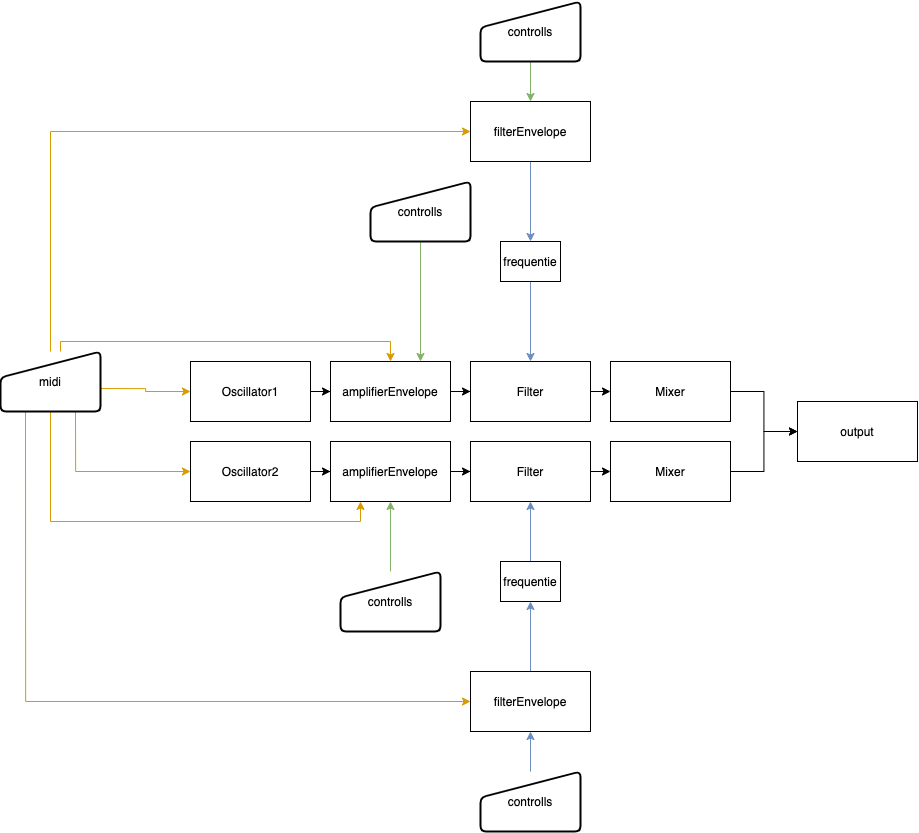

The diagram above was exported from draw.io. Its source (the exported page's mxGraphModel, read from the mxfile embedded in the PNG):
<mxGraphModel dx="3160" dy="2866" grid="1" gridSize="10" guides="1" tooltips="1" connect="1" arrows="1" fold="1" page="1" pageScale="1" pageWidth="827" pageHeight="1169" math="0" shadow="0">
  <root>
    <mxCell id="0" />
    <mxCell id="1" parent="0" />
    <mxCell id="ZATQbB8V4D_jpe8ZH_RT-12" style="edgeStyle=orthogonalEdgeStyle;rounded=0;orthogonalLoop=1;jettySize=auto;html=1;entryX=0;entryY=0.5;entryDx=0;entryDy=0;" edge="1" parent="1" source="ZATQbB8V4D_jpe8ZH_RT-1" target="ZATQbB8V4D_jpe8ZH_RT-2">
      <mxGeometry relative="1" as="geometry" />
    </mxCell>
    <mxCell id="ZATQbB8V4D_jpe8ZH_RT-1" value="Oscillator1" style="rounded=0;whiteSpace=wrap;html=1;" vertex="1" parent="1">
      <mxGeometry x="620" y="500" width="120" height="60" as="geometry" />
    </mxCell>
    <mxCell id="ZATQbB8V4D_jpe8ZH_RT-13" style="edgeStyle=orthogonalEdgeStyle;rounded=0;orthogonalLoop=1;jettySize=auto;html=1;entryX=0;entryY=0.5;entryDx=0;entryDy=0;" edge="1" parent="1" source="ZATQbB8V4D_jpe8ZH_RT-2" target="ZATQbB8V4D_jpe8ZH_RT-3">
      <mxGeometry relative="1" as="geometry" />
    </mxCell>
    <mxCell id="ZATQbB8V4D_jpe8ZH_RT-2" value="amplifierEnvelope" style="rounded=0;whiteSpace=wrap;html=1;" vertex="1" parent="1">
      <mxGeometry x="760" y="500" width="120" height="60" as="geometry" />
    </mxCell>
    <mxCell id="ZATQbB8V4D_jpe8ZH_RT-15" style="edgeStyle=orthogonalEdgeStyle;rounded=0;orthogonalLoop=1;jettySize=auto;html=1;exitX=1;exitY=0.5;exitDx=0;exitDy=0;entryX=0;entryY=0.5;entryDx=0;entryDy=0;" edge="1" parent="1" source="ZATQbB8V4D_jpe8ZH_RT-3" target="ZATQbB8V4D_jpe8ZH_RT-14">
      <mxGeometry relative="1" as="geometry" />
    </mxCell>
    <mxCell id="ZATQbB8V4D_jpe8ZH_RT-3" value="Filter" style="rounded=0;whiteSpace=wrap;html=1;" vertex="1" parent="1">
      <mxGeometry x="900" y="500" width="120" height="60" as="geometry" />
    </mxCell>
    <mxCell id="ZATQbB8V4D_jpe8ZH_RT-5" style="edgeStyle=orthogonalEdgeStyle;rounded=0;orthogonalLoop=1;jettySize=auto;html=1;entryX=0.5;entryY=0;entryDx=0;entryDy=0;fillColor=#dae8fc;strokeColor=#6c8ebf;" edge="1" parent="1" source="ZATQbB8V4D_jpe8ZH_RT-4" target="ZATQbB8V4D_jpe8ZH_RT-3">
      <mxGeometry relative="1" as="geometry" />
    </mxCell>
    <mxCell id="ZATQbB8V4D_jpe8ZH_RT-4" value="frequentie" style="rounded=0;whiteSpace=wrap;html=1;" vertex="1" parent="1">
      <mxGeometry x="930" y="380" width="60" height="40" as="geometry" />
    </mxCell>
    <mxCell id="ZATQbB8V4D_jpe8ZH_RT-7" style="edgeStyle=orthogonalEdgeStyle;rounded=0;orthogonalLoop=1;jettySize=auto;html=1;entryX=0.5;entryY=0;entryDx=0;entryDy=0;fillColor=#dae8fc;strokeColor=#6c8ebf;" edge="1" parent="1" source="ZATQbB8V4D_jpe8ZH_RT-6" target="ZATQbB8V4D_jpe8ZH_RT-4">
      <mxGeometry relative="1" as="geometry" />
    </mxCell>
    <mxCell id="ZATQbB8V4D_jpe8ZH_RT-6" value="filterEnvelope" style="rounded=0;whiteSpace=wrap;html=1;" vertex="1" parent="1">
      <mxGeometry x="900" y="240" width="120" height="60" as="geometry" />
    </mxCell>
    <mxCell id="ZATQbB8V4D_jpe8ZH_RT-9" style="edgeStyle=orthogonalEdgeStyle;rounded=0;orthogonalLoop=1;jettySize=auto;html=1;exitX=0.5;exitY=0;exitDx=0;exitDy=0;fillColor=#ffe6cc;strokeColor=#d79b00;" edge="1" parent="1" source="ZATQbB8V4D_jpe8ZH_RT-8" target="ZATQbB8V4D_jpe8ZH_RT-6">
      <mxGeometry relative="1" as="geometry">
        <Array as="points">
          <mxPoint x="480" y="270" />
        </Array>
      </mxGeometry>
    </mxCell>
    <mxCell id="ZATQbB8V4D_jpe8ZH_RT-10" style="edgeStyle=orthogonalEdgeStyle;rounded=0;orthogonalLoop=1;jettySize=auto;html=1;fillColor=#ffe6cc;strokeColor=#d79b00;exitX=1;exitY=0.617;exitDx=0;exitDy=0;entryX=0;entryY=0.5;entryDx=0;entryDy=0;exitPerimeter=0;" edge="1" parent="1" source="ZATQbB8V4D_jpe8ZH_RT-8" target="ZATQbB8V4D_jpe8ZH_RT-1">
      <mxGeometry relative="1" as="geometry" />
    </mxCell>
    <mxCell id="ZATQbB8V4D_jpe8ZH_RT-20" style="edgeStyle=orthogonalEdgeStyle;rounded=0;orthogonalLoop=1;jettySize=auto;html=1;entryX=0.5;entryY=0;entryDx=0;entryDy=0;fillColor=#ffe6cc;strokeColor=#d79b00;" edge="1" parent="1" source="ZATQbB8V4D_jpe8ZH_RT-8" target="ZATQbB8V4D_jpe8ZH_RT-2">
      <mxGeometry relative="1" as="geometry">
        <Array as="points">
          <mxPoint x="490" y="480" />
          <mxPoint x="820" y="480" />
        </Array>
      </mxGeometry>
    </mxCell>
    <mxCell id="ZATQbB8V4D_jpe8ZH_RT-40" style="edgeStyle=orthogonalEdgeStyle;rounded=0;orthogonalLoop=1;jettySize=auto;html=1;entryX=0.25;entryY=1;entryDx=0;entryDy=0;exitX=0.5;exitY=1;exitDx=0;exitDy=0;fillColor=#ffe6cc;strokeColor=#d79b00;" edge="1" parent="1" source="ZATQbB8V4D_jpe8ZH_RT-8" target="ZATQbB8V4D_jpe8ZH_RT-26">
      <mxGeometry relative="1" as="geometry" />
    </mxCell>
    <mxCell id="ZATQbB8V4D_jpe8ZH_RT-47" style="edgeStyle=orthogonalEdgeStyle;rounded=0;orthogonalLoop=1;jettySize=auto;html=1;exitX=0.25;exitY=1;exitDx=0;exitDy=0;entryX=0;entryY=0.5;entryDx=0;entryDy=0;fillColor=#ffe6cc;strokeColor=#d79b00;" edge="1" parent="1" source="ZATQbB8V4D_jpe8ZH_RT-8" target="ZATQbB8V4D_jpe8ZH_RT-42">
      <mxGeometry relative="1" as="geometry" />
    </mxCell>
    <mxCell id="ZATQbB8V4D_jpe8ZH_RT-49" style="edgeStyle=orthogonalEdgeStyle;rounded=0;orthogonalLoop=1;jettySize=auto;html=1;exitX=0.75;exitY=1;exitDx=0;exitDy=0;entryX=0;entryY=0.5;entryDx=0;entryDy=0;fillColor=#ffe6cc;strokeColor=#d79b00;" edge="1" parent="1" source="ZATQbB8V4D_jpe8ZH_RT-8" target="ZATQbB8V4D_jpe8ZH_RT-24">
      <mxGeometry relative="1" as="geometry" />
    </mxCell>
    <mxCell id="ZATQbB8V4D_jpe8ZH_RT-8" value="midi" style="html=1;strokeWidth=2;shape=manualInput;whiteSpace=wrap;rounded=1;size=26;arcSize=11;" vertex="1" parent="1">
      <mxGeometry x="430" y="490" width="100" height="60" as="geometry" />
    </mxCell>
    <mxCell id="ZATQbB8V4D_jpe8ZH_RT-22" style="edgeStyle=orthogonalEdgeStyle;rounded=0;orthogonalLoop=1;jettySize=auto;html=1;exitX=1;exitY=0.5;exitDx=0;exitDy=0;entryX=0;entryY=0.5;entryDx=0;entryDy=0;" edge="1" parent="1" source="ZATQbB8V4D_jpe8ZH_RT-14" target="ZATQbB8V4D_jpe8ZH_RT-21">
      <mxGeometry relative="1" as="geometry" />
    </mxCell>
    <mxCell id="ZATQbB8V4D_jpe8ZH_RT-14" value="Mixer" style="rounded=0;whiteSpace=wrap;html=1;" vertex="1" parent="1">
      <mxGeometry x="1040" y="500" width="120" height="60" as="geometry" />
    </mxCell>
    <mxCell id="ZATQbB8V4D_jpe8ZH_RT-17" style="edgeStyle=orthogonalEdgeStyle;rounded=0;orthogonalLoop=1;jettySize=auto;html=1;entryX=0.5;entryY=0;entryDx=0;entryDy=0;fillColor=#d5e8d4;strokeColor=#82b366;" edge="1" parent="1" source="ZATQbB8V4D_jpe8ZH_RT-16" target="ZATQbB8V4D_jpe8ZH_RT-6">
      <mxGeometry relative="1" as="geometry" />
    </mxCell>
    <mxCell id="ZATQbB8V4D_jpe8ZH_RT-16" value="controlls" style="html=1;strokeWidth=2;shape=manualInput;whiteSpace=wrap;rounded=1;size=26;arcSize=11;" vertex="1" parent="1">
      <mxGeometry x="910" y="140" width="100" height="60" as="geometry" />
    </mxCell>
    <mxCell id="ZATQbB8V4D_jpe8ZH_RT-19" style="edgeStyle=orthogonalEdgeStyle;rounded=0;orthogonalLoop=1;jettySize=auto;html=1;entryX=0.75;entryY=0;entryDx=0;entryDy=0;fillColor=#d5e8d4;strokeColor=#82b366;" edge="1" parent="1" source="ZATQbB8V4D_jpe8ZH_RT-18" target="ZATQbB8V4D_jpe8ZH_RT-2">
      <mxGeometry relative="1" as="geometry" />
    </mxCell>
    <mxCell id="ZATQbB8V4D_jpe8ZH_RT-18" value="controlls" style="html=1;strokeWidth=2;shape=manualInput;whiteSpace=wrap;rounded=1;size=26;arcSize=11;" vertex="1" parent="1">
      <mxGeometry x="800" y="320" width="100" height="60" as="geometry" />
    </mxCell>
    <mxCell id="ZATQbB8V4D_jpe8ZH_RT-21" value="output" style="rounded=0;whiteSpace=wrap;html=1;" vertex="1" parent="1">
      <mxGeometry x="1227" y="540" width="120" height="60" as="geometry" />
    </mxCell>
    <mxCell id="ZATQbB8V4D_jpe8ZH_RT-23" style="edgeStyle=orthogonalEdgeStyle;rounded=0;orthogonalLoop=1;jettySize=auto;html=1;entryX=0;entryY=0.5;entryDx=0;entryDy=0;" edge="1" parent="1" source="ZATQbB8V4D_jpe8ZH_RT-24" target="ZATQbB8V4D_jpe8ZH_RT-26">
      <mxGeometry relative="1" as="geometry" />
    </mxCell>
    <mxCell id="ZATQbB8V4D_jpe8ZH_RT-24" value="Oscillator2" style="rounded=0;whiteSpace=wrap;html=1;" vertex="1" parent="1">
      <mxGeometry x="620" y="580" width="120" height="60" as="geometry" />
    </mxCell>
    <mxCell id="ZATQbB8V4D_jpe8ZH_RT-25" style="edgeStyle=orthogonalEdgeStyle;rounded=0;orthogonalLoop=1;jettySize=auto;html=1;entryX=0;entryY=0.5;entryDx=0;entryDy=0;" edge="1" parent="1" source="ZATQbB8V4D_jpe8ZH_RT-26" target="ZATQbB8V4D_jpe8ZH_RT-28">
      <mxGeometry relative="1" as="geometry" />
    </mxCell>
    <mxCell id="ZATQbB8V4D_jpe8ZH_RT-26" value="amplifierEnvelope" style="rounded=0;whiteSpace=wrap;html=1;" vertex="1" parent="1">
      <mxGeometry x="760" y="580" width="120" height="60" as="geometry" />
    </mxCell>
    <mxCell id="ZATQbB8V4D_jpe8ZH_RT-27" style="edgeStyle=orthogonalEdgeStyle;rounded=0;orthogonalLoop=1;jettySize=auto;html=1;exitX=1;exitY=0.5;exitDx=0;exitDy=0;entryX=0;entryY=0.5;entryDx=0;entryDy=0;" edge="1" parent="1" source="ZATQbB8V4D_jpe8ZH_RT-28" target="ZATQbB8V4D_jpe8ZH_RT-33">
      <mxGeometry relative="1" as="geometry" />
    </mxCell>
    <mxCell id="ZATQbB8V4D_jpe8ZH_RT-28" value="Filter" style="rounded=0;whiteSpace=wrap;html=1;" vertex="1" parent="1">
      <mxGeometry x="900" y="580" width="120" height="60" as="geometry" />
    </mxCell>
    <mxCell id="ZATQbB8V4D_jpe8ZH_RT-48" style="edgeStyle=orthogonalEdgeStyle;rounded=0;orthogonalLoop=1;jettySize=auto;html=1;exitX=1;exitY=0.5;exitDx=0;exitDy=0;" edge="1" parent="1" source="ZATQbB8V4D_jpe8ZH_RT-33" target="ZATQbB8V4D_jpe8ZH_RT-21">
      <mxGeometry relative="1" as="geometry" />
    </mxCell>
    <mxCell id="ZATQbB8V4D_jpe8ZH_RT-33" value="Mixer" style="rounded=0;whiteSpace=wrap;html=1;" vertex="1" parent="1">
      <mxGeometry x="1040" y="580" width="120" height="60" as="geometry" />
    </mxCell>
    <mxCell id="ZATQbB8V4D_jpe8ZH_RT-39" style="edgeStyle=orthogonalEdgeStyle;rounded=0;orthogonalLoop=1;jettySize=auto;html=1;entryX=0.5;entryY=1;entryDx=0;entryDy=0;fillColor=#d5e8d4;strokeColor=#82b366;" edge="1" parent="1" source="ZATQbB8V4D_jpe8ZH_RT-38" target="ZATQbB8V4D_jpe8ZH_RT-26">
      <mxGeometry relative="1" as="geometry" />
    </mxCell>
    <mxCell id="ZATQbB8V4D_jpe8ZH_RT-38" value="controlls" style="html=1;strokeWidth=2;shape=manualInput;whiteSpace=wrap;rounded=1;size=26;arcSize=11;" vertex="1" parent="1">
      <mxGeometry x="770" y="710" width="100" height="60" as="geometry" />
    </mxCell>
    <mxCell id="ZATQbB8V4D_jpe8ZH_RT-46" style="edgeStyle=orthogonalEdgeStyle;rounded=0;orthogonalLoop=1;jettySize=auto;html=1;entryX=0.5;entryY=1;entryDx=0;entryDy=0;fillColor=#dae8fc;strokeColor=#6c8ebf;" edge="1" parent="1" source="ZATQbB8V4D_jpe8ZH_RT-41" target="ZATQbB8V4D_jpe8ZH_RT-28">
      <mxGeometry relative="1" as="geometry" />
    </mxCell>
    <mxCell id="ZATQbB8V4D_jpe8ZH_RT-41" value="frequentie" style="rounded=0;whiteSpace=wrap;html=1;" vertex="1" parent="1">
      <mxGeometry x="930" y="700" width="60" height="40" as="geometry" />
    </mxCell>
    <mxCell id="ZATQbB8V4D_jpe8ZH_RT-45" style="edgeStyle=orthogonalEdgeStyle;rounded=0;orthogonalLoop=1;jettySize=auto;html=1;entryX=0.5;entryY=1;entryDx=0;entryDy=0;fillColor=#dae8fc;strokeColor=#6c8ebf;" edge="1" parent="1" source="ZATQbB8V4D_jpe8ZH_RT-42" target="ZATQbB8V4D_jpe8ZH_RT-41">
      <mxGeometry relative="1" as="geometry" />
    </mxCell>
    <mxCell id="ZATQbB8V4D_jpe8ZH_RT-42" value="filterEnvelope" style="rounded=0;whiteSpace=wrap;html=1;" vertex="1" parent="1">
      <mxGeometry x="900" y="810" width="120" height="60" as="geometry" />
    </mxCell>
    <mxCell id="ZATQbB8V4D_jpe8ZH_RT-44" style="edgeStyle=orthogonalEdgeStyle;rounded=0;orthogonalLoop=1;jettySize=auto;html=1;entryX=0.5;entryY=1;entryDx=0;entryDy=0;fillColor=#dae8fc;strokeColor=#6c8ebf;" edge="1" parent="1" source="ZATQbB8V4D_jpe8ZH_RT-43" target="ZATQbB8V4D_jpe8ZH_RT-42">
      <mxGeometry relative="1" as="geometry" />
    </mxCell>
    <mxCell id="ZATQbB8V4D_jpe8ZH_RT-43" value="controlls" style="html=1;strokeWidth=2;shape=manualInput;whiteSpace=wrap;rounded=1;size=26;arcSize=11;" vertex="1" parent="1">
      <mxGeometry x="910" y="910" width="100" height="60" as="geometry" />
    </mxCell>
  </root>
</mxGraphModel>